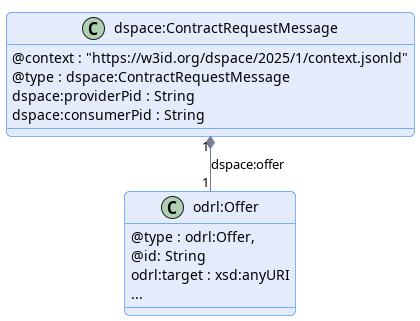

The diagram above was rendered by PlantUML. Its source (embedded in the PNG):
@startuml "contract-request-message"
!pragma layout smetana

!include ../../../common/style/diagram.styles.puml

hide empty description


class "dspace:ContractRequestMessage" {
    @context : "https://w3id.org/dspace/2025/1/context.jsonld"
    @type : dspace:ContractRequestMessage
    dspace:providerPid : String
    dspace:consumerPid : String
}

class odrl:Offer {
    @type : odrl:Offer,
    @id: String
    odrl:target : xsd:anyURI
    ...
}

"dspace:ContractRequestMessage" "1" *-- "1" "odrl:Offer" : "dspace:offer"

@enduml